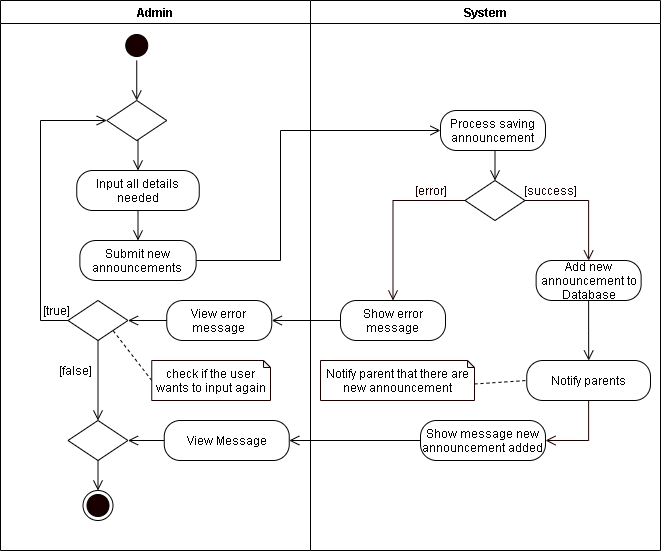

The diagram above was exported from draw.io. Its source (the exported page's mxGraphModel, read from the mxfile embedded in the PNG):
<mxGraphModel dx="926" dy="626" grid="1" gridSize="10" guides="1" tooltips="1" connect="1" arrows="1" fold="1" page="1" pageScale="1" pageWidth="850" pageHeight="1100" math="0" shadow="0">
  <root>
    <mxCell id="sLDAKcmXrQFY3xoouNmi-0" />
    <mxCell id="sLDAKcmXrQFY3xoouNmi-1" parent="sLDAKcmXrQFY3xoouNmi-0" />
    <mxCell id="L124xmpfepSsA1M5dq3Q-0" value="Admin" style="swimlane;startSize=23;" parent="sLDAKcmXrQFY3xoouNmi-1" vertex="1">
      <mxGeometry x="40" y="10" width="310" height="550" as="geometry" />
    </mxCell>
    <mxCell id="L124xmpfepSsA1M5dq3Q-1" style="edgeStyle=orthogonalEdgeStyle;rounded=0;orthogonalLoop=1;jettySize=auto;html=1;exitX=0.5;exitY=1;exitDx=0;exitDy=0;entryX=0.5;entryY=0;entryDx=0;entryDy=0;endArrow=open;endFill=0;endSize=8;" parent="L124xmpfepSsA1M5dq3Q-0" source="L124xmpfepSsA1M5dq3Q-2" edge="1" target="L124xmpfepSsA1M5dq3Q-8">
      <mxGeometry relative="1" as="geometry">
        <mxPoint x="136.25" y="110" as="targetPoint" />
      </mxGeometry>
    </mxCell>
    <mxCell id="L124xmpfepSsA1M5dq3Q-2" value="" style="ellipse;html=1;shape=startState;fillColor=#190000;" parent="L124xmpfepSsA1M5dq3Q-0" vertex="1">
      <mxGeometry x="121.25" y="30" width="30" height="30" as="geometry" />
    </mxCell>
    <mxCell id="L124xmpfepSsA1M5dq3Q-4" style="edgeStyle=orthogonalEdgeStyle;rounded=0;orthogonalLoop=1;jettySize=auto;html=1;exitX=0.5;exitY=1;exitDx=0;exitDy=0;entryX=0.5;entryY=0;entryDx=0;entryDy=0;endArrow=open;endFill=0;endSize=8;" parent="L124xmpfepSsA1M5dq3Q-0" source="L124xmpfepSsA1M5dq3Q-5" target="L124xmpfepSsA1M5dq3Q-6" edge="1">
      <mxGeometry relative="1" as="geometry" />
    </mxCell>
    <mxCell id="L124xmpfepSsA1M5dq3Q-5" value="Input all details needed" style="rounded=1;whiteSpace=wrap;html=1;arcSize=40;" parent="L124xmpfepSsA1M5dq3Q-0" vertex="1">
      <mxGeometry x="76.25" y="170" width="122.5" height="40" as="geometry" />
    </mxCell>
    <mxCell id="L124xmpfepSsA1M5dq3Q-6" value="Submit new announcements" style="rounded=1;whiteSpace=wrap;html=1;arcSize=40;" parent="L124xmpfepSsA1M5dq3Q-0" vertex="1">
      <mxGeometry x="79.37" y="240" width="116.25" height="40" as="geometry" />
    </mxCell>
    <mxCell id="L124xmpfepSsA1M5dq3Q-7" style="edgeStyle=orthogonalEdgeStyle;rounded=0;orthogonalLoop=1;jettySize=auto;html=1;exitX=0.5;exitY=1;exitDx=0;exitDy=0;entryX=0.5;entryY=0;entryDx=0;entryDy=0;endArrow=open;endFill=0;endSize=8;" parent="L124xmpfepSsA1M5dq3Q-0" source="L124xmpfepSsA1M5dq3Q-8" target="L124xmpfepSsA1M5dq3Q-5" edge="1">
      <mxGeometry relative="1" as="geometry" />
    </mxCell>
    <mxCell id="L124xmpfepSsA1M5dq3Q-8" value="" style="rhombus;whiteSpace=wrap;html=1;" parent="L124xmpfepSsA1M5dq3Q-0" vertex="1">
      <mxGeometry x="106.25" y="100" width="60" height="40" as="geometry" />
    </mxCell>
    <mxCell id="L124xmpfepSsA1M5dq3Q-9" style="edgeStyle=orthogonalEdgeStyle;rounded=0;orthogonalLoop=1;jettySize=auto;html=1;exitX=0;exitY=0.5;exitDx=0;exitDy=0;entryX=0;entryY=0.5;entryDx=0;entryDy=0;endArrow=open;endFill=0;endSize=8;" parent="L124xmpfepSsA1M5dq3Q-0" source="L124xmpfepSsA1M5dq3Q-11" target="L124xmpfepSsA1M5dq3Q-8" edge="1">
      <mxGeometry relative="1" as="geometry">
        <Array as="points">
          <mxPoint x="40" y="320" />
          <mxPoint x="40" y="120" />
        </Array>
      </mxGeometry>
    </mxCell>
    <mxCell id="L124xmpfepSsA1M5dq3Q-10" style="edgeStyle=orthogonalEdgeStyle;rounded=0;orthogonalLoop=1;jettySize=auto;html=1;exitX=0.5;exitY=1;exitDx=0;exitDy=0;endArrow=open;endFill=0;endSize=8;startArrow=none;entryX=0.5;entryY=0;entryDx=0;entryDy=0;" parent="L124xmpfepSsA1M5dq3Q-0" source="L124xmpfepSsA1M5dq3Q-11" target="8jiOWcd8G_nwNyJe9lRH-5" edge="1">
      <mxGeometry relative="1" as="geometry">
        <mxPoint x="98" y="440" as="targetPoint" />
        <Array as="points" />
      </mxGeometry>
    </mxCell>
    <mxCell id="L124xmpfepSsA1M5dq3Q-11" value="" style="rhombus;whiteSpace=wrap;html=1;" parent="L124xmpfepSsA1M5dq3Q-0" vertex="1">
      <mxGeometry x="67.49000000000001" y="300" width="60" height="40" as="geometry" />
    </mxCell>
    <mxCell id="L124xmpfepSsA1M5dq3Q-12" value="[true]" style="text;html=1;align=center;verticalAlign=middle;resizable=0;points=[];autosize=1;strokeColor=none;" parent="L124xmpfepSsA1M5dq3Q-0" vertex="1">
      <mxGeometry x="36.25" y="300" width="40" height="20" as="geometry" />
    </mxCell>
    <mxCell id="L124xmpfepSsA1M5dq3Q-13" style="rounded=0;orthogonalLoop=1;jettySize=auto;html=1;exitX=0;exitY=0.5;exitDx=0;exitDy=0;exitPerimeter=0;entryX=1;entryY=1;entryDx=0;entryDy=0;endArrow=none;endFill=0;endSize=8;dashed=1;" parent="L124xmpfepSsA1M5dq3Q-0" source="L124xmpfepSsA1M5dq3Q-14" target="L124xmpfepSsA1M5dq3Q-11" edge="1">
      <mxGeometry relative="1" as="geometry">
        <mxPoint x="140" y="355" as="sourcePoint" />
      </mxGeometry>
    </mxCell>
    <mxCell id="L124xmpfepSsA1M5dq3Q-14" value="check if the user wants to input again" style="shape=note;whiteSpace=wrap;html=1;backgroundOutline=1;darkOpacity=0.05;strokeColor=#190000;size=7;" parent="L124xmpfepSsA1M5dq3Q-0" vertex="1">
      <mxGeometry x="151.25" y="360" width="118.75" height="40" as="geometry" />
    </mxCell>
    <mxCell id="L124xmpfepSsA1M5dq3Q-15" value="[false]" style="text;html=1;align=center;verticalAlign=middle;resizable=0;points=[];autosize=1;strokeColor=none;" parent="L124xmpfepSsA1M5dq3Q-0" vertex="1">
      <mxGeometry x="50.00000000000001" y="360" width="50" height="20" as="geometry" />
    </mxCell>
    <mxCell id="L124xmpfepSsA1M5dq3Q-16" value="" style="ellipse;html=1;shape=endState;fillColor=#190000;" parent="L124xmpfepSsA1M5dq3Q-0" vertex="1">
      <mxGeometry x="82.49" y="490" width="30" height="30" as="geometry" />
    </mxCell>
    <mxCell id="8jiOWcd8G_nwNyJe9lRH-6" style="edgeStyle=orthogonalEdgeStyle;rounded=0;orthogonalLoop=1;jettySize=auto;html=1;exitX=0;exitY=0.5;exitDx=0;exitDy=0;entryX=1;entryY=0.5;entryDx=0;entryDy=0;endArrow=open;endFill=0;endSize=8;" parent="L124xmpfepSsA1M5dq3Q-0" source="8jiOWcd8G_nwNyJe9lRH-0" target="8jiOWcd8G_nwNyJe9lRH-5" edge="1">
      <mxGeometry relative="1" as="geometry" />
    </mxCell>
    <mxCell id="8jiOWcd8G_nwNyJe9lRH-0" value="View Message" style="rounded=1;whiteSpace=wrap;html=1;arcSize=40;" parent="L124xmpfepSsA1M5dq3Q-0" vertex="1">
      <mxGeometry x="163.75" y="420" width="125" height="40" as="geometry" />
    </mxCell>
    <mxCell id="8jiOWcd8G_nwNyJe9lRH-4" style="edgeStyle=orthogonalEdgeStyle;rounded=0;orthogonalLoop=1;jettySize=auto;html=1;exitX=0;exitY=0.5;exitDx=0;exitDy=0;entryX=1;entryY=0.5;entryDx=0;entryDy=0;endArrow=open;endFill=0;endSize=8;" parent="L124xmpfepSsA1M5dq3Q-0" source="8jiOWcd8G_nwNyJe9lRH-2" target="L124xmpfepSsA1M5dq3Q-11" edge="1">
      <mxGeometry relative="1" as="geometry" />
    </mxCell>
    <mxCell id="8jiOWcd8G_nwNyJe9lRH-2" value="View error message" style="rounded=1;whiteSpace=wrap;html=1;arcSize=40;" parent="L124xmpfepSsA1M5dq3Q-0" vertex="1">
      <mxGeometry x="166.25" y="300" width="105" height="40" as="geometry" />
    </mxCell>
    <mxCell id="8jiOWcd8G_nwNyJe9lRH-7" style="edgeStyle=orthogonalEdgeStyle;rounded=0;orthogonalLoop=1;jettySize=auto;html=1;exitX=0.5;exitY=1;exitDx=0;exitDy=0;entryX=0.5;entryY=0;entryDx=0;entryDy=0;endArrow=open;endFill=0;endSize=8;" parent="L124xmpfepSsA1M5dq3Q-0" source="8jiOWcd8G_nwNyJe9lRH-5" target="L124xmpfepSsA1M5dq3Q-16" edge="1">
      <mxGeometry relative="1" as="geometry" />
    </mxCell>
    <mxCell id="8jiOWcd8G_nwNyJe9lRH-5" value="" style="rhombus;whiteSpace=wrap;html=1;" parent="L124xmpfepSsA1M5dq3Q-0" vertex="1">
      <mxGeometry x="67.49000000000001" y="420" width="60" height="40" as="geometry" />
    </mxCell>
    <mxCell id="L124xmpfepSsA1M5dq3Q-17" value="System" style="swimlane;" parent="sLDAKcmXrQFY3xoouNmi-1" vertex="1">
      <mxGeometry x="350" y="10" width="350" height="550" as="geometry" />
    </mxCell>
    <mxCell id="L124xmpfepSsA1M5dq3Q-18" value="Process saving announcement" style="rounded=1;whiteSpace=wrap;html=1;arcSize=40;" parent="L124xmpfepSsA1M5dq3Q-17" vertex="1">
      <mxGeometry x="130" y="110" width="105" height="40" as="geometry" />
    </mxCell>
    <mxCell id="L124xmpfepSsA1M5dq3Q-19" value="" style="rhombus;whiteSpace=wrap;html=1;" parent="L124xmpfepSsA1M5dq3Q-17" vertex="1">
      <mxGeometry x="154.5" y="180" width="60" height="40" as="geometry" />
    </mxCell>
    <mxCell id="L124xmpfepSsA1M5dq3Q-20" style="edgeStyle=orthogonalEdgeStyle;rounded=0;orthogonalLoop=1;jettySize=auto;html=1;exitX=0.5;exitY=1;exitDx=0;exitDy=0;entryX=0.5;entryY=0;entryDx=0;entryDy=0;endArrow=open;endFill=0;endSize=8;" parent="L124xmpfepSsA1M5dq3Q-17" source="L124xmpfepSsA1M5dq3Q-18" target="L124xmpfepSsA1M5dq3Q-19" edge="1">
      <mxGeometry relative="1" as="geometry" />
    </mxCell>
    <mxCell id="L124xmpfepSsA1M5dq3Q-21" value="&lt;font color=&quot;#190000&quot;&gt;[success]&lt;/font&gt;" style="text;html=1;align=center;verticalAlign=middle;resizable=0;points=[];autosize=1;strokeColor=none;fontColor=#FFFFFF;" parent="L124xmpfepSsA1M5dq3Q-17" vertex="1">
      <mxGeometry x="204.5" y="180" width="70" height="20" as="geometry" />
    </mxCell>
    <mxCell id="L124xmpfepSsA1M5dq3Q-22" value="&lt;font color=&quot;#190000&quot;&gt;[error]&lt;/font&gt;" style="text;html=1;align=center;verticalAlign=middle;resizable=0;points=[];autosize=1;strokeColor=none;fontColor=#FFFFFF;" parent="L124xmpfepSsA1M5dq3Q-17" vertex="1">
      <mxGeometry x="95" y="180" width="50" height="20" as="geometry" />
    </mxCell>
    <mxCell id="L124xmpfepSsA1M5dq3Q-23" value="Show error message" style="rounded=1;whiteSpace=wrap;html=1;arcSize=40;" parent="L124xmpfepSsA1M5dq3Q-17" vertex="1">
      <mxGeometry x="30" y="300" width="105" height="40" as="geometry" />
    </mxCell>
    <mxCell id="L124xmpfepSsA1M5dq3Q-24" style="edgeStyle=orthogonalEdgeStyle;rounded=0;orthogonalLoop=1;jettySize=auto;html=1;exitX=0.5;exitY=1;exitDx=0;exitDy=0;entryX=1;entryY=0.5;entryDx=0;entryDy=0;fontColor=#FFFFFF;endArrow=open;endFill=0;endSize=8;strokeColor=#190000;" parent="L124xmpfepSsA1M5dq3Q-17" source="tbVdH59VPJY_eHLtIeT--0" target="L124xmpfepSsA1M5dq3Q-29" edge="1">
      <mxGeometry relative="1" as="geometry" />
    </mxCell>
    <mxCell id="tbVdH59VPJY_eHLtIeT--3" style="edgeStyle=orthogonalEdgeStyle;rounded=0;orthogonalLoop=1;jettySize=auto;html=1;exitX=0.5;exitY=1;exitDx=0;exitDy=0;endArrow=open;endFill=0;endSize=8;" edge="1" parent="L124xmpfepSsA1M5dq3Q-17" source="L124xmpfepSsA1M5dq3Q-25" target="tbVdH59VPJY_eHLtIeT--0">
      <mxGeometry relative="1" as="geometry" />
    </mxCell>
    <mxCell id="L124xmpfepSsA1M5dq3Q-25" value="Add new announcement to Database" style="rounded=1;whiteSpace=wrap;html=1;arcSize=40;" parent="L124xmpfepSsA1M5dq3Q-17" vertex="1">
      <mxGeometry x="225.63" y="260" width="105" height="40" as="geometry" />
    </mxCell>
    <mxCell id="L124xmpfepSsA1M5dq3Q-26" style="edgeStyle=orthogonalEdgeStyle;rounded=0;orthogonalLoop=1;jettySize=auto;html=1;exitX=0;exitY=0.5;exitDx=0;exitDy=0;fontColor=#FFFFFF;endArrow=open;endFill=0;endSize=8;strokeColor=#190000;entryX=0.5;entryY=0;entryDx=0;entryDy=0;" parent="L124xmpfepSsA1M5dq3Q-17" source="L124xmpfepSsA1M5dq3Q-19" target="L124xmpfepSsA1M5dq3Q-23" edge="1">
      <mxGeometry relative="1" as="geometry">
        <mxPoint x="80" y="240" as="targetPoint" />
      </mxGeometry>
    </mxCell>
    <mxCell id="L124xmpfepSsA1M5dq3Q-27" style="edgeStyle=orthogonalEdgeStyle;rounded=0;orthogonalLoop=1;jettySize=auto;html=1;exitX=1;exitY=0.5;exitDx=0;exitDy=0;fontColor=#FFFFFF;endArrow=open;endFill=0;endSize=8;strokeColor=#190000;entryX=0.5;entryY=0;entryDx=0;entryDy=0;" parent="L124xmpfepSsA1M5dq3Q-17" source="L124xmpfepSsA1M5dq3Q-19" target="L124xmpfepSsA1M5dq3Q-25" edge="1">
      <mxGeometry relative="1" as="geometry">
        <mxPoint x="280" y="240" as="targetPoint" />
      </mxGeometry>
    </mxCell>
    <mxCell id="L124xmpfepSsA1M5dq3Q-29" value="Show message new announcement added" style="rounded=1;whiteSpace=wrap;html=1;arcSize=40;" parent="L124xmpfepSsA1M5dq3Q-17" vertex="1">
      <mxGeometry x="110" y="420" width="125" height="40" as="geometry" />
    </mxCell>
    <mxCell id="tbVdH59VPJY_eHLtIeT--0" value="Notify parents" style="rounded=1;whiteSpace=wrap;html=1;arcSize=40;" vertex="1" parent="L124xmpfepSsA1M5dq3Q-17">
      <mxGeometry x="216.25" y="360" width="123.75" height="40" as="geometry" />
    </mxCell>
    <mxCell id="tbVdH59VPJY_eHLtIeT--1" style="rounded=0;orthogonalLoop=1;jettySize=auto;html=1;exitX=0;exitY=0;exitDx=154;exitDy=23.5;exitPerimeter=0;entryX=0;entryY=0.5;entryDx=0;entryDy=0;endArrow=none;endFill=0;endSize=8;dashed=1;" edge="1" parent="L124xmpfepSsA1M5dq3Q-17" source="tbVdH59VPJY_eHLtIeT--2" target="tbVdH59VPJY_eHLtIeT--0">
      <mxGeometry relative="1" as="geometry" />
    </mxCell>
    <mxCell id="tbVdH59VPJY_eHLtIeT--2" value="Notify parent that there are new announcement" style="shape=note;whiteSpace=wrap;html=1;backgroundOutline=1;darkOpacity=0.05;strokeColor=#190000;size=7;" vertex="1" parent="L124xmpfepSsA1M5dq3Q-17">
      <mxGeometry x="10.000000000000004" y="360" width="154" height="40" as="geometry" />
    </mxCell>
    <mxCell id="L124xmpfepSsA1M5dq3Q-33" style="edgeStyle=orthogonalEdgeStyle;rounded=0;orthogonalLoop=1;jettySize=auto;html=1;exitX=1;exitY=0.5;exitDx=0;exitDy=0;entryX=0;entryY=0.5;entryDx=0;entryDy=0;endArrow=open;endFill=0;endSize=8;" parent="sLDAKcmXrQFY3xoouNmi-1" source="L124xmpfepSsA1M5dq3Q-6" target="L124xmpfepSsA1M5dq3Q-18" edge="1">
      <mxGeometry relative="1" as="geometry">
        <Array as="points">
          <mxPoint x="320" y="270" />
          <mxPoint x="320" y="140" />
        </Array>
      </mxGeometry>
    </mxCell>
    <mxCell id="8jiOWcd8G_nwNyJe9lRH-1" style="edgeStyle=orthogonalEdgeStyle;rounded=0;orthogonalLoop=1;jettySize=auto;html=1;exitX=0;exitY=0.5;exitDx=0;exitDy=0;entryX=1;entryY=0.5;entryDx=0;entryDy=0;endArrow=open;endFill=0;endSize=8;" parent="sLDAKcmXrQFY3xoouNmi-1" source="L124xmpfepSsA1M5dq3Q-29" target="8jiOWcd8G_nwNyJe9lRH-0" edge="1">
      <mxGeometry relative="1" as="geometry" />
    </mxCell>
    <mxCell id="8jiOWcd8G_nwNyJe9lRH-3" style="edgeStyle=orthogonalEdgeStyle;rounded=0;orthogonalLoop=1;jettySize=auto;html=1;exitX=0;exitY=0.5;exitDx=0;exitDy=0;entryX=1;entryY=0.5;entryDx=0;entryDy=0;endArrow=open;endFill=0;endSize=8;" parent="sLDAKcmXrQFY3xoouNmi-1" source="L124xmpfepSsA1M5dq3Q-23" target="8jiOWcd8G_nwNyJe9lRH-2" edge="1">
      <mxGeometry relative="1" as="geometry" />
    </mxCell>
  </root>
</mxGraphModel>